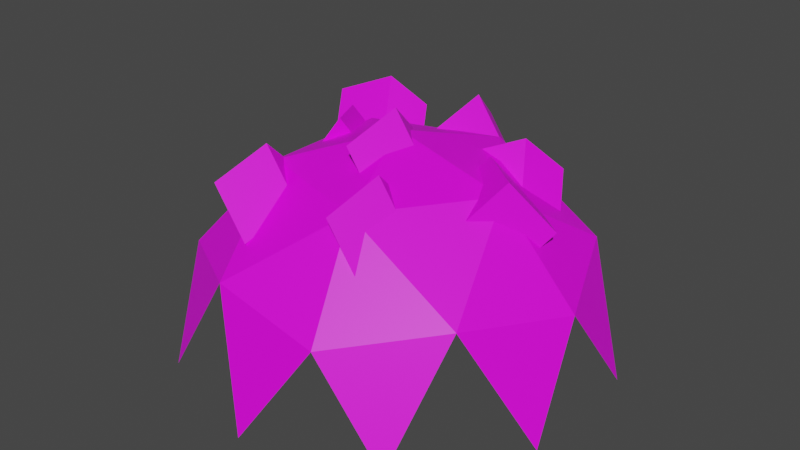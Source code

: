 # Source: IronPile.blend  (saved by Blender 2.90.8; exported with 4.5.12 LTS)
import bpy
from mathutils import Matrix  # noqa: F401  (used for matrix-valued properties, if any)

bpy.ops.wm.read_factory_settings(use_empty=True)
scene = bpy.context.scene
scene.name = 'Scene'

# ---- collections
col_collection = bpy.data.collections.new('Collection'); scene.collection.children.link(col_collection)

# ---- images (referenced by path relative to the original .blend; pixels are not part of the script)
import os
ASSET_DIR = os.environ.get("B2B_ASSET_DIR", "")  # directory of the original .blend (textures are referenced by path, not embedded)
HERE = os.path.dirname(os.path.abspath(__file__))  # packed textures are extracted next to this script under _unpacked/

def load_image(name, relpath, width, height, colorspace="sRGB"):
    """Load a texture the original file referenced (path relative to the .blend, or extracted next to this script)."""
    p = next((c for c in (os.path.join(HERE, relpath), os.path.join(ASSET_DIR, relpath)) if relpath and os.path.exists(c)), "")
    if p:
        img = bpy.data.images.load(p, check_existing=True)
        img.name = name
    else:  # same state as the original file: an image datablock whose file is absent (Cycles renders it pink)
        img = bpy.data.images.new(name, width, height)
        img.source = "FILE"
        img.filepath = "//" + (relpath or name)
    img.colorspace_settings.name = colorspace
    return img
img_colorpalet_png = load_image('ColorPalet.png', 'ColorPalet.png', 1024, 1024, 'sRGB')

# ---- materials (node trees are filled in below, after node groups)
mat_pallet = bpy.data.materials.new('Pallet')
mat_pallet.use_transparent_shadow = False

# ---- material node trees
mat_pallet.use_nodes = True; mat_pallet.node_tree.nodes.clear()
_N = mat_pallet.node_tree.nodes; _L = mat_pallet.node_tree.links
n0 = _N.new('ShaderNodeBsdfPrincipled'); n0.name = 'Principled BSDF'; n0.location = (10, 300)
n0.distribution = 'GGX'
n0.subsurface_method = 'BURLEY'
n0.inputs[3].default_value = 1.45
n0.inputs[27].default_value = (0.0, 0.0, 0.0, 1.0)
n0.inputs[28].default_value = 1.0
n1 = _N.new('ShaderNodeOutputMaterial'); n1.name = 'Material Output'; n1.location = (300, 300)
n2 = _N.new('ShaderNodeTexImage'); n2.name = 'Image Texture'; n2.location = (-444, 127)
n2.image = img_colorpalet_png
n2.interpolation = 'Closest'
_L.new(n0.outputs[0], n1.inputs[0])
_L.new(n2.outputs[0], n0.inputs[0])
n1.is_active_output = True

# ---- world
world_world = bpy.data.worlds.new('World'); scene.world = world_world
world_world.use_nodes = True; world_world.node_tree.nodes.clear()
_N = world_world.node_tree.nodes; _L = world_world.node_tree.links
n0 = _N.new('ShaderNodeOutputWorld'); n0.name = 'World Output'; n0.location = (300, 300)
n1 = _N.new('ShaderNodeBackground'); n1.name = 'Background'; n1.location = (10, 300)
n1.inputs[0].default_value = (0.05088, 0.05088, 0.05088, 1.0)
_L.new(n1.outputs[0], n0.inputs[0])
n0.is_active_output = True
world_world.color = (0.05088, 0.05088, 0.05088)
world_world.use_sun_shadow = False
world_world.sun_shadow_jitter_overblur = 0.0

# ---- meshes
me_icosphere = bpy.data.meshes.new('Icosphere')
me_icosphere.from_pydata([(0.4146, -1.276, -0.238), (-1.085, -0.7886, -0.238), (-1.085, 0.7886, -0.238), (0.4146, 1.276, -0.238), (1.342, 0.0, -0.238), (0.0, 0.0, 0.5912), (0.5333, 0.2326, 0.4795), (0.7497, 0.4448, 0.1367), (0.8777, -0.06699, 0.5114), (1.094, 0.1452, 0.1686), (0.3236, -0.04045, 0.1782), (0.54, 0.1717, -0.1646), (0.668, -0.3401, 0.2101), (0.8843, -0.1279, -0.1327), (1.427, -0.4635, -0.9088), (1.427, 0.4635, -0.9088), (0.0, -1.5, -0.9088), (0.8817, -1.214, -0.9088), (-1.427, -0.4635, -0.9088), (-0.8817, -1.214, -0.9088), (-0.8817, 1.214, -0.9088), (-1.427, 0.4635, -0.9088), (0.8817, 1.214, -0.9088), (0.0, 1.5, -0.9088), (1.032, -0.75, -0.1202), (-0.3943, -1.214, -0.1202), (-1.276, 0.0, -0.1202), (-0.3943, 1.214, -0.1202), (1.032, 0.75, -0.1202), (0.2437, -0.75, 0.3672), (0.7886, 0.0, 0.3672), (-0.638, -0.4635, 0.3672), (-0.638, 0.4635, 0.3672), (0.2437, 0.75, 0.3672), (-0.6816, 0.3153, 0.4982), (-0.5839, 0.5275, 0.1554), (-0.526, 0.01571, 0.5301), (-0.4282, 0.2279, 0.1873), (-0.7764, 0.04225, 0.1969), (-0.6786, 0.2544, -0.1459), (-0.6208, -0.2574, 0.2288), (-0.523, -0.04521, -0.114), (-0.1244, 1.161, 0.3257), (0.1139, 1.159, -0.01386), (-0.05862, 0.9132, 0.548), (0.1797, 0.9112, 0.2084), (-0.1899, 0.7766, 0.1758), (0.04845, 0.7745, -0.1637), (-0.1241, 0.5291, 0.3981), (0.1143, 0.527, 0.05855), (-0.6232, -0.3684, 0.3257), (-0.3849, -0.3705, -0.01386), (-0.5574, -0.6159, 0.548), (-0.3191, -0.618, 0.2084), (-0.6887, -0.7526, 0.1758), (-0.4503, -0.7547, -0.1637), (-0.6228, -1.0, 0.3981), (-0.3845, -1.002, 0.05855), (0.2168, -0.2831, 0.3257), (0.4552, -0.2852, -0.01386), (0.2827, -0.5306, 0.548), (0.521, -0.5327, 0.2084), (0.1514, -0.6673, 0.1758), (0.3897, -0.6694, -0.1637), (0.2172, -0.9148, 0.3981), (0.4556, -0.9169, 0.05855), (-0.06559, 0.2054, 0.5294), (0.1727, 0.2034, 0.1899), (0.000239, -0.04204, 0.7517), (0.2386, -0.04413, 0.4122), (-0.131, -0.1787, 0.3795), (0.1073, -0.1808, 0.03998), (-0.06519, -0.4262, 0.6018), (0.1731, -0.4283, 0.2623), (0.7651, 0.7199, 0.2949), (0.8883, 0.5159, -0.04461), (0.5889, 0.5341, 0.5172), (0.7122, 0.3301, 0.1777), (0.4037, 0.5741, 0.145), (0.5269, 0.3701, -0.1945), (0.2275, 0.3882, 0.3673), (0.3508, 0.1842, 0.0278), (-0.5735, 0.9913, 0.3257), (-0.4651, 0.779, -0.01386), (-0.7625, 0.8184, 0.548), (-0.654, 0.6062, 0.2084), (-0.9444, 0.8715, 0.1758), (-0.836, 0.6593, -0.1637), (-1.133, 0.6987, 0.3981), (-1.025, 0.4864, 0.05855)], [], [(0, 24, 29), (1, 25, 31), (2, 26, 32), (3, 27, 33), (4, 28, 30), (30, 33, 5), (30, 28, 33), (28, 3, 33), (33, 32, 5), (33, 27, 32), (27, 2, 32), (32, 31, 5), (32, 26, 31), (26, 1, 31), (31, 29, 5), (31, 25, 29), (25, 0, 29), (29, 30, 5), (29, 24, 30), (24, 4, 30), (15, 28, 4), (22, 3, 28), (23, 27, 3), (20, 2, 27), (21, 26, 2), (18, 1, 26), (19, 25, 1), (16, 0, 25), (17, 24, 0), (14, 4, 24), (6, 10, 12, 8), (11, 7, 9, 13), (9, 8, 12, 13), (7, 6, 8, 9), (11, 10, 6, 7), (13, 12, 10, 11), (34, 38, 40, 36), (39, 35, 37, 41), (37, 36, 40, 41), (35, 34, 36, 37), (39, 38, 34, 35), (41, 40, 38, 39), (42, 46, 48, 44), (47, 43, 45, 49), (45, 44, 48, 49), (43, 42, 44, 45), (47, 46, 42, 43), (49, 48, 46, 47), (50, 54, 56, 52), (55, 51, 53, 57), (53, 52, 56, 57), (51, 50, 52, 53), (55, 54, 50, 51), (57, 56, 54, 55), (58, 62, 64, 60), (63, 59, 61, 65), (61, 60, 64, 65), (59, 58, 60, 61), (63, 62, 58, 59), (65, 64, 62, 63), (66, 70, 72, 68), (71, 67, 69, 73), (69, 68, 72, 73), (67, 66, 68, 69), (71, 70, 66, 67), (73, 72, 70, 71), (74, 78, 80, 76), (79, 75, 77, 81), (77, 76, 80, 81), (75, 74, 76, 77), (79, 78, 74, 75), (81, 80, 78, 79), (82, 86, 88, 84), (87, 83, 85, 89), (85, 84, 88, 89), (83, 82, 84, 85), (87, 86, 82, 83), (89, 88, 86, 87)])
_uv = me_icosphere.uv_layers.new(name='UVMap')
_uv.uv.foreach_set('vector', [0.6855, 0.4357, 0.6855, 0.4357, 0.6855, 0.4357, 0.6855, 0.4357, 0.6855, 0.4357, 0.6855, 0.4357, 0.6855, 0.4357, 0.6855, 0.4357, 0.6855, 0.4357, 0.6855, 0.4357, 0.6855, 0.4357, 0.6855, 0.4357, 0.6855, 0.4357, 0.6855, 0.4357, 0.6855, 0.4357, 0.6855, 0.4357, 0.6855, 0.4357, 0.6855, 0.4357, 0.6855, 0.4357, 0.6855, 0.4357, 0.6855, 0.4357, 0.6855, 0.4357, 0.6855, 0.4357, 0.6855, 0.4357, 0.6855, 0.4357, 0.6855, 0.4357, 0.6855, 0.4357, 0.6855, 0.4357, 0.6855, 0.4357, 0.6855, 0.4357, 0.6855, 0.4357, 0.6855, 0.4357, 0.6855, 0.4357, 0.6855, 0.4357, 0.6855, 0.4357, 0.6855, 0.4357, 0.6855, 0.4357, 0.6855, 0.4357, 0.6855, 0.4357, 0.6855, 0.4357, 0.6855, 0.4357, 0.6855, 0.4357, 0.6855, 0.4357, 0.6855, 0.4357, 0.6855, 0.4357, 0.6855, 0.4357, 0.6855, 0.4357, 0.6855, 0.4357, 0.6855, 0.4357, 0.6855, 0.4357, 0.6855, 0.4357, 0.6855, 0.4357, 0.6855, 0.4357, 0.6855, 0.4357, 0.6855, 0.4357, 0.6855, 0.4357, 0.6855, 0.4357, 0.6855, 0.4357, 0.6855, 0.4357, 0.6855, 0.4357, 0.6855, 0.4357, 0.6855, 0.4357, 0.6855, 0.4357, 0.6855, 0.4357, 0.6855, 0.4357, 0.6855, 0.4357, 0.6855, 0.4357, 0.6855, 0.4357, 0.6855, 0.4357, 0.6855, 0.4357, 0.6855, 0.4357, 0.6855, 0.4357, 0.6855, 0.4357, 0.6855, 0.4357, 0.6855, 0.4357, 0.6855, 0.4357, 0.6855, 0.4357, 0.6855, 0.4357, 0.6855, 0.4357, 0.6855, 0.4357, 0.6855, 0.4357, 0.6855, 0.4357, 0.6855, 0.4357, 0.6855, 0.4357, 0.6855, 0.4357, 0.6855, 0.4357, 0.6855, 0.4357, 0.6855, 0.4357, 0.6855, 0.4357, 0.6855, 0.4357, 0.1879, 0.8136, 0.1879, 0.8136, 0.1879, 0.8136, 0.1879, 0.8136, 0.1879, 0.8136, 0.1879, 0.8136, 0.1879, 0.8136, 0.1879, 0.8136, 0.1879, 0.8136, 0.1879, 0.8136, 0.1879, 0.8136, 0.1879, 0.8136, 0.1879, 0.8136, 0.1879, 0.8136, 0.1879, 0.8136, 0.1879, 0.8136, 0.1879, 0.8136, 0.1879, 0.8136, 0.1879, 0.8136, 0.1879, 0.8136, 0.1879, 0.8136, 0.1879, 0.8136, 0.1879, 0.8136, 0.1879, 0.8136, 0.1879, 0.8136, 0.1879, 0.8136, 0.1879, 0.8136, 0.1879, 0.8136, 0.1879, 0.8136, 0.1879, 0.8136, 0.1879, 0.8136, 0.1879, 0.8136, 0.1879, 0.8136, 0.1879, 0.8136, 0.1879, 0.8136, 0.1879, 0.8136, 0.1879, 0.8136, 0.1879, 0.8136, 0.1879, 0.8136, 0.1879, 0.8136, 0.1879, 0.8136, 0.1879, 0.8136, 0.1879, 0.8136, 0.1879, 0.8136, 0.1879, 0.8136, 0.1879, 0.8136, 0.1879, 0.8136, 0.1879, 0.8136, 0.1879, 0.8136, 0.1879, 0.8136, 0.1879, 0.8136, 0.1879, 0.8136, 0.1879, 0.8136, 0.1879, 0.8136, 0.1879, 0.8136, 0.1879, 0.8136, 0.1879, 0.8136, 0.1879, 0.8136, 0.1879, 0.8136, 0.1879, 0.8136, 0.1879, 0.8136, 0.1879, 0.8136, 0.1879, 0.8136, 0.1879, 0.8136, 0.1879, 0.8136, 0.1879, 0.8136, 0.1879, 0.8136, 0.1879, 0.8136, 0.1879, 0.8136, 0.1879, 0.8136, 0.1879, 0.8136, 0.1879, 0.8136, 0.1879, 0.8136, 0.1879, 0.8136, 0.1879, 0.8136, 0.1879, 0.8136, 0.1879, 0.8136, 0.1879, 0.8136, 0.1879, 0.8136, 0.1879, 0.8136, 0.1879, 0.8136, 0.1879, 0.8136, 0.1879, 0.8136, 0.1879, 0.8136, 0.1879, 0.8136, 0.1879, 0.8136, 0.1879, 0.8136, 0.1879, 0.8136, 0.1879, 0.8136, 0.1879, 0.8136, 0.1879, 0.8136, 0.1879, 0.8136, 0.1879, 0.8136, 0.1879, 0.8136, 0.1879, 0.8136, 0.1879, 0.8136, 0.1879, 0.8136, 0.1879, 0.8136, 0.1879, 0.8136, 0.1879, 0.8136, 0.1879, 0.8136, 0.1879, 0.8136, 0.1879, 0.8136, 0.1879, 0.8136, 0.1879, 0.8136, 0.1879, 0.8136, 0.1879, 0.8136, 0.1879, 0.8136, 0.1879, 0.8136, 0.1879, 0.8136, 0.1879, 0.8136, 0.1879, 0.8136, 0.1879, 0.8136, 0.1879, 0.8136, 0.1879, 0.8136, 0.1879, 0.8136, 0.1879, 0.8136, 0.1879, 0.8136, 0.1879, 0.8136, 0.1879, 0.8136, 0.1879, 0.8136, 0.1879, 0.8136, 0.1879, 0.8136, 0.1879, 0.8136, 0.1879, 0.8136, 0.1879, 0.8136, 0.1879, 0.8136, 0.1879, 0.8136, 0.1879, 0.8136, 0.1879, 0.8136, 0.1879, 0.8136, 0.1879, 0.8136, 0.1879, 0.8136, 0.1879, 0.8136, 0.1879, 0.8136, 0.1879, 0.8136, 0.1879, 0.8136, 0.1879, 0.8136, 0.1879, 0.8136, 0.1879, 0.8136, 0.1879, 0.8136, 0.1879, 0.8136, 0.1879, 0.8136, 0.1879, 0.8136, 0.1879, 0.8136, 0.1879, 0.8136, 0.1879, 0.8136, 0.1879, 0.8136, 0.1879, 0.8136, 0.1879, 0.8136, 0.1879, 0.8136, 0.1879, 0.8136, 0.1879, 0.8136, 0.1879, 0.8136, 0.1879, 0.8136, 0.1879, 0.8136, 0.1879, 0.8136, 0.1879, 0.8136, 0.1879, 0.8136, 0.1879, 0.8136, 0.1879, 0.8136, 0.1879, 0.8136, 0.1879, 0.8136, 0.1879, 0.8136, 0.1879, 0.8136, 0.1879, 0.8136, 0.1879, 0.8136, 0.1879, 0.8136, 0.1879, 0.8136, 0.1879, 0.8136, 0.1879, 0.8136, 0.1879, 0.8136, 0.1879, 0.8136, 0.1879, 0.8136, 0.1879, 0.8136, 0.1879, 0.8136, 0.1879, 0.8136, 0.1879, 0.8136, 0.1879, 0.8136, 0.1879, 0.8136, 0.1879, 0.8136, 0.1879, 0.8136, 0.1879, 0.8136, 0.1879, 0.8136, 0.1879, 0.8136, 0.1879, 0.8136, 0.1879, 0.8136, 0.1879, 0.8136, 0.1879, 0.8136, 0.1879, 0.8136, 0.1879, 0.8136, 0.1879, 0.8136])
me_icosphere.materials.append(mat_pallet)
me_icosphere.use_remesh_fix_poles = True
me_icosphere.use_remesh_preserve_attributes = False
me_icosphere.use_mirror_vertex_groups = False
me_icosphere.update()

# ---- objects
ob_ironpile = bpy.data.objects.new('IronPile', me_icosphere)

# ---- transforms, parenting, visibility, modifiers, constraints
ob_ironpile.location = (0.0, 0.0, 0.0)
ob_ironpile.lineart.crease_threshold = 0.0

# ---- collection membership
col_collection.objects.link(ob_ironpile)

# ---- scene / render settings (as saved in the file)
scene.frame_start = 1; scene.frame_end = 250; scene.frame_set(1)
scene.render.engine = 'BLENDER_EEVEE_NEXT'
scene.cycles.use_denoising = False
scene.cycles.samples = 128
scene.cycles.sampling_pattern = 'TABULATED_SOBOL'
scene.cycles.use_adaptive_sampling = False
scene.cycles.use_light_tree = False
scene.view_settings.view_transform = 'Filmic'
bpy.context.view_layer.update()

# ---- added for rendering (the .blend has no active camera and no usable light): camera, sun
cam_auto = bpy.data.cameras.new('AutoCamera')
cam_auto.lens = 50.0
cam_auto.sensor_width = 36.0
cam_auto.clip_end = 1000.0
ob_auto_camera = bpy.data.objects.new('AutoCamera', cam_auto)
scene.collection.objects.link(ob_auto_camera)
ob_auto_camera.location = (4.12715, -4.95258, 3.22317)
ob_auto_camera.rotation_euler = (1.09748, -7.21219e-08, 0.694738)
scene.camera = ob_auto_camera
light_auto_sun = bpy.data.lights.new('AutoSun', 'SUN')
light_auto_sun.energy = 3.0
light_auto_sun.angle = 0.0523599
ob_auto_sun = bpy.data.objects.new('AutoSun', light_auto_sun)
scene.collection.objects.link(ob_auto_sun)
ob_auto_sun.rotation_euler = (0.872665, 0.174533, 0.523599)
bpy.context.view_layer.update()

